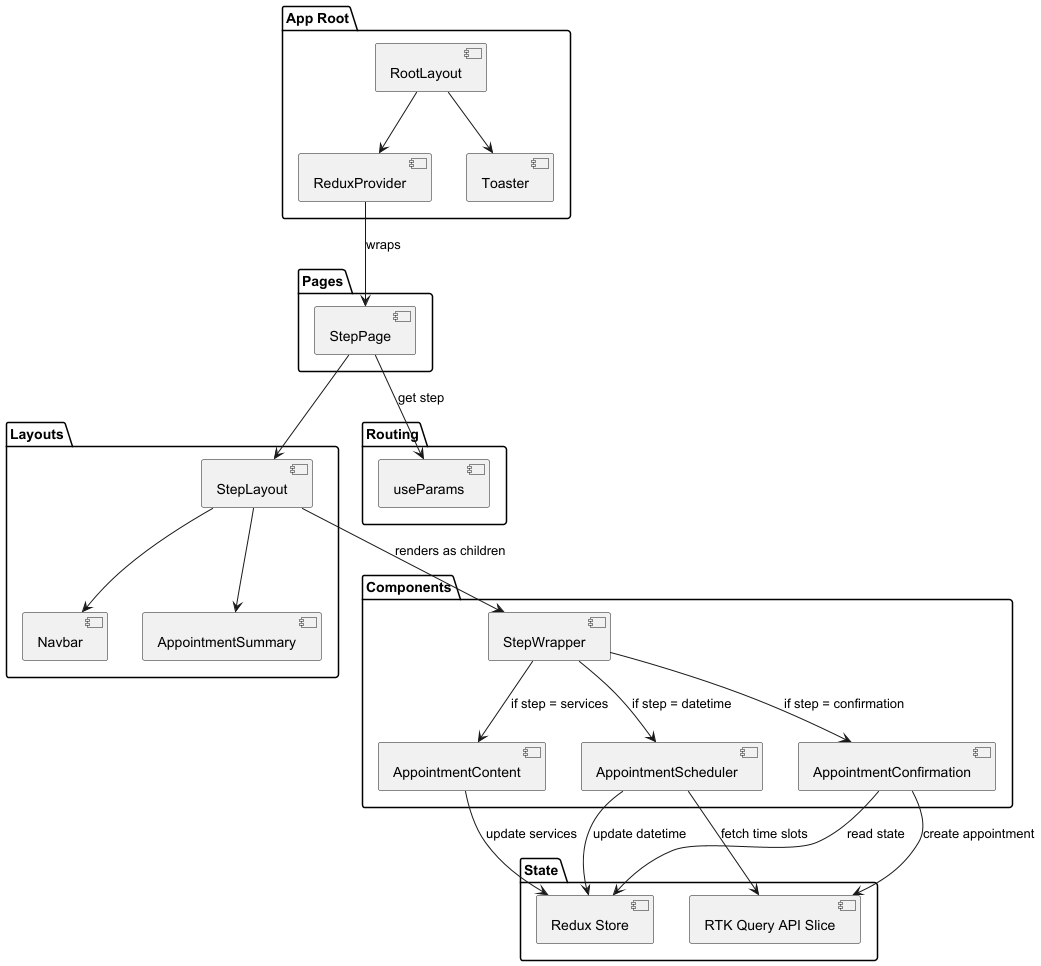

The diagram above was rendered by PlantUML. Its source (embedded in the PNG):
@startuml

' Root layout structure
package "App Root" {
  [RootLayout]
  [ReduxProvider]
  [Toaster]
}

' Layouts
package "Layouts" {
  [StepLayout]
  [Navbar]
  [AppointmentSummary]
}

' Pages
package "Pages" {
  [StepPage]
}

' Step components
package "Components" {
  [StepWrapper]
  [AppointmentContent]
  [AppointmentScheduler]
  [AppointmentConfirmation]
}

' State & side effects
package "State" {
  [Redux Store]
  [RTK Query API Slice]
}

' Routing utilities
package "Routing" {
  [useParams]
}

' Layout flow
RootLayout --> ReduxProvider
RootLayout --> Toaster
ReduxProvider --> StepPage : wraps

StepPage --> StepLayout
StepLayout --> Navbar
StepLayout --> AppointmentSummary
StepLayout --> StepWrapper : renders as children

' Step routing
StepWrapper --> AppointmentContent : if step = services
StepWrapper --> AppointmentScheduler : if step = datetime
StepWrapper --> AppointmentConfirmation : if step = confirmation

' State interactions
AppointmentContent --> [Redux Store] : update services
AppointmentScheduler --> [RTK Query API Slice] : fetch time slots
AppointmentScheduler --> [Redux Store] : update datetime
AppointmentConfirmation --> [Redux Store] : read state
AppointmentConfirmation --> [RTK Query API Slice] : create appointment

' Routing hooks
StepPage --> useParams : get step

@enduml